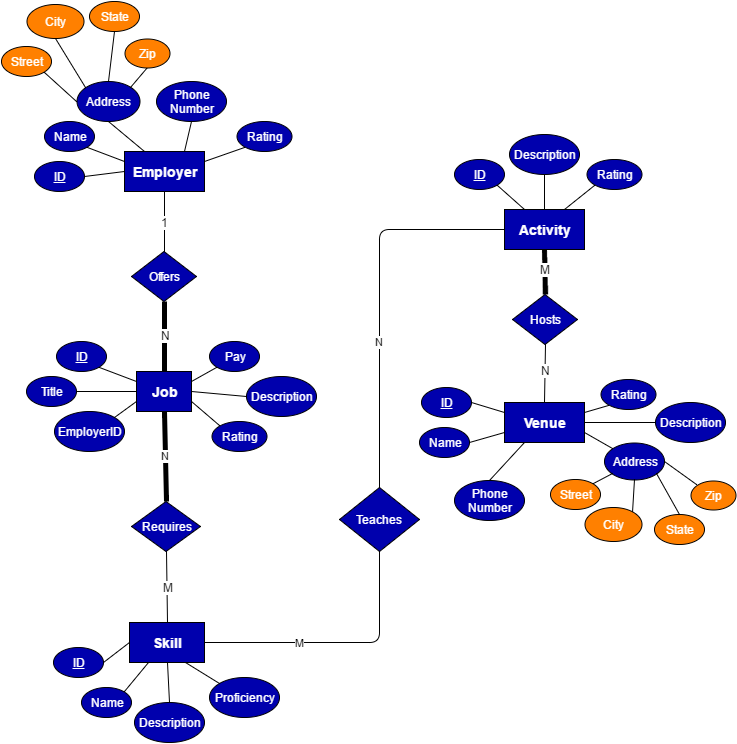

The diagram above was exported from draw.io. Its source (the exported page's mxGraphModel, read from the mxfile embedded in the PNG):
<mxGraphModel dx="880" dy="448" grid="1" gridSize="10" guides="1" tooltips="1" connect="1" arrows="1" fold="1" page="1" pageScale="1" pageWidth="826" pageHeight="1169" background="#ffffff" math="0" shadow="0">
  <root>
    <mxCell id="0" />
    <mxCell id="1" parent="0" />
    <mxCell id="2" value="&lt;h3&gt;&lt;font color=&quot;#ffffff&quot;&gt;Employer&lt;/font&gt;&lt;/h3&gt;" style="whiteSpace=wrap;html=1;strokeColor=#000000;fillColor=#0000AD;gradientColor=none;" parent="1" vertex="1">
      <mxGeometry x="195" y="190" width="80" height="40" as="geometry" />
    </mxCell>
    <mxCell id="3" value="&lt;font color=&quot;#ffffff&quot;&gt;&lt;u&gt;ID&lt;/u&gt;&lt;/font&gt;" style="ellipse;whiteSpace=wrap;html=1;strokeColor=#000000;fillColor=#0000AD;gradientColor=none;" parent="1" vertex="1">
      <mxGeometry x="105" y="200" width="50" height="30" as="geometry" />
    </mxCell>
    <mxCell id="4" value="&lt;font color=&quot;#ffffff&quot;&gt;Name&lt;/font&gt;" style="ellipse;whiteSpace=wrap;html=1;strokeColor=#000000;fillColor=#0000AD;gradientColor=none;" parent="1" vertex="1">
      <mxGeometry x="115" y="160" width="50" height="30" as="geometry" />
    </mxCell>
    <mxCell id="5" value="&lt;font color=&quot;#ffffff&quot;&gt;Address&lt;/font&gt;" style="ellipse;whiteSpace=wrap;html=1;strokeColor=#000000;fillColor=#0000AD;gradientColor=none;" parent="1" vertex="1">
      <mxGeometry x="147" y="120" width="63" height="40" as="geometry" />
    </mxCell>
    <mxCell id="6" value="&lt;font color=&quot;#ffffff&quot;&gt;Phone&lt;/font&gt;&lt;div&gt;&lt;font color=&quot;#ffffff&quot;&gt;Number&lt;/font&gt;&lt;/div&gt;" style="ellipse;whiteSpace=wrap;html=1;strokeColor=#000000;fillColor=#0000AD;gradientColor=none;" parent="1" vertex="1">
      <mxGeometry x="227" y="120" width="70" height="40" as="geometry" />
    </mxCell>
    <mxCell id="7" value="&lt;font color=&quot;#ffffff&quot;&gt;Rating&lt;/font&gt;" style="ellipse;whiteSpace=wrap;html=1;strokeColor=#000000;fillColor=#0000AD;gradientColor=none;" parent="1" vertex="1">
      <mxGeometry x="307" y="160" width="55" height="30" as="geometry" />
    </mxCell>
    <mxCell id="8" value="" style="endArrow=none;html=1;strokeWidth=1;endFill=0;exitX=0;exitY=0.5;entryX=1;entryY=0.5;" parent="1" source="2" target="3" edge="1">
      <mxGeometry width="50" height="50" relative="1" as="geometry">
        <mxPoint x="7" y="170" as="sourcePoint" />
        <mxPoint x="57" y="120" as="targetPoint" />
      </mxGeometry>
    </mxCell>
    <mxCell id="9" value="" style="endArrow=none;html=1;strokeWidth=1;endFill=0;exitX=0;exitY=0.25;entryX=1;entryY=1;" parent="1" source="2" target="4" edge="1">
      <mxGeometry x="127" y="220" width="50" height="50" as="geometry">
        <mxPoint x="197" y="220" as="sourcePoint" />
        <mxPoint x="127" y="225" as="targetPoint" />
      </mxGeometry>
    </mxCell>
    <mxCell id="10" value="" style="endArrow=none;html=1;strokeWidth=1;endFill=0;exitX=0.25;exitY=0;entryX=0.5;entryY=1;" parent="1" source="2" target="5" edge="1">
      <mxGeometry x="137" y="230" width="50" height="50" as="geometry">
        <mxPoint x="197" y="210" as="sourcePoint" />
        <mxPoint x="145" y="181" as="targetPoint" />
      </mxGeometry>
    </mxCell>
    <mxCell id="11" value="" style="endArrow=none;html=1;strokeWidth=1;endFill=0;exitX=0.75;exitY=0;entryX=0.5;entryY=1;" parent="1" source="2" target="6" edge="1">
      <mxGeometry x="147" y="240" width="50" height="50" as="geometry">
        <mxPoint x="207" y="220" as="sourcePoint" />
        <mxPoint x="155" y="191" as="targetPoint" />
      </mxGeometry>
    </mxCell>
    <mxCell id="12" value="" style="endArrow=none;html=1;strokeWidth=1;endFill=0;exitX=1;exitY=0.25;entryX=0;entryY=1;" parent="1" source="2" target="7" edge="1">
      <mxGeometry x="157" y="250" width="50" height="50" as="geometry">
        <mxPoint x="217" y="230" as="sourcePoint" />
        <mxPoint x="165" y="201" as="targetPoint" />
      </mxGeometry>
    </mxCell>
    <mxCell id="111" style="edgeStyle=none;rounded=1;html=1;exitX=0.5;exitY=1;entryX=0.5;entryY=0;startArrow=none;startFill=0;endArrow=none;endFill=0;jettySize=auto;orthogonalLoop=1;strokeWidth=5;" parent="1" source="13" target="110" edge="1">
      <mxGeometry relative="1" as="geometry" />
    </mxCell>
    <mxCell id="114" value="M" style="text;html=1;resizable=0;points=[];align=center;verticalAlign=middle;labelBackgroundColor=#ffffff;" parent="111" vertex="1" connectable="0">
      <mxGeometry x="-0.0197" y="3" relative="1" as="geometry">
        <mxPoint x="-3" y="-2" as="offset" />
      </mxGeometry>
    </mxCell>
    <mxCell id="147" value="N" style="edgeStyle=none;rounded=1;html=1;exitX=0;exitY=0.5;entryX=0.5;entryY=0;startArrow=none;startFill=0;endArrow=none;endFill=0;jettySize=auto;orthogonalLoop=1;strokeWidth=1;" parent="1" source="13" target="146" edge="1">
      <mxGeometry x="0.2376" relative="1" as="geometry">
        <Array as="points">
          <mxPoint x="450" y="268" />
        </Array>
        <mxPoint as="offset" />
      </mxGeometry>
    </mxCell>
    <mxCell id="13" value="&lt;h3&gt;&lt;font color=&quot;#ffffff&quot;&gt;Activity&lt;/font&gt;&lt;/h3&gt;" style="whiteSpace=wrap;html=1;strokeColor=#000000;fillColor=#0000AD;gradientColor=none;" parent="1" vertex="1">
      <mxGeometry x="575" y="248" width="80" height="40" as="geometry" />
    </mxCell>
    <mxCell id="120" style="edgeStyle=none;rounded=1;html=1;exitX=1;exitY=1;entryX=0.25;entryY=0;startArrow=none;startFill=0;endArrow=none;endFill=0;jettySize=auto;orthogonalLoop=1;strokeWidth=1;" parent="1" source="14" target="13" edge="1">
      <mxGeometry relative="1" as="geometry" />
    </mxCell>
    <mxCell id="14" value="&lt;font color=&quot;#ffffff&quot;&gt;&lt;u&gt;ID&lt;/u&gt;&lt;/font&gt;" style="ellipse;whiteSpace=wrap;html=1;strokeColor=#000000;fillColor=#0000AD;gradientColor=none;" parent="1" vertex="1">
      <mxGeometry x="525" y="198" width="50" height="30" as="geometry" />
    </mxCell>
    <mxCell id="118" style="edgeStyle=none;rounded=1;html=1;exitX=0.5;exitY=1;entryX=0.5;entryY=0;startArrow=none;startFill=0;endArrow=none;endFill=0;jettySize=auto;orthogonalLoop=1;strokeWidth=1;" parent="1" source="16" target="13" edge="1">
      <mxGeometry relative="1" as="geometry" />
    </mxCell>
    <mxCell id="16" value="&lt;font color=&quot;#ffffff&quot;&gt;Description&lt;/font&gt;" style="ellipse;whiteSpace=wrap;html=1;strokeColor=#000000;fillColor=#0000AD;gradientColor=none;" parent="1" vertex="1">
      <mxGeometry x="580" y="173" width="70" height="40" as="geometry" />
    </mxCell>
    <mxCell id="119" style="edgeStyle=none;rounded=1;html=1;exitX=0;exitY=1;entryX=0.75;entryY=0;startArrow=none;startFill=0;endArrow=none;endFill=0;jettySize=auto;orthogonalLoop=1;strokeWidth=1;" parent="1" source="19" target="13" edge="1">
      <mxGeometry relative="1" as="geometry" />
    </mxCell>
    <mxCell id="19" value="&lt;font color=&quot;#ffffff&quot;&gt;Rating&lt;/font&gt;" style="ellipse;whiteSpace=wrap;html=1;strokeColor=#000000;fillColor=#0000AD;gradientColor=none;" parent="1" vertex="1">
      <mxGeometry x="657" y="198" width="55" height="30" as="geometry" />
    </mxCell>
    <mxCell id="122" style="edgeStyle=none;rounded=1;html=1;exitX=1;exitY=0.75;entryX=0;entryY=0;startArrow=none;startFill=0;endArrow=none;endFill=0;jettySize=auto;orthogonalLoop=1;strokeWidth=1;" parent="1" source="26" target="29" edge="1">
      <mxGeometry relative="1" as="geometry" />
    </mxCell>
    <mxCell id="26" value="&lt;h3&gt;&lt;font color=&quot;#ffffff&quot;&gt;Venue&lt;/font&gt;&lt;/h3&gt;" style="whiteSpace=wrap;html=1;strokeColor=#000000;fillColor=#0000AD;gradientColor=none;" parent="1" vertex="1">
      <mxGeometry x="575" y="441" width="80" height="40" as="geometry" />
    </mxCell>
    <mxCell id="27" value="&lt;font color=&quot;#ffffff&quot;&gt;&lt;u&gt;ID&lt;/u&gt;&lt;/font&gt;" style="ellipse;whiteSpace=wrap;html=1;strokeColor=#000000;fillColor=#0000AD;gradientColor=none;" parent="1" vertex="1">
      <mxGeometry x="492" y="426" width="50" height="30" as="geometry" />
    </mxCell>
    <mxCell id="28" value="&lt;font color=&quot;#ffffff&quot;&gt;Name&lt;/font&gt;" style="ellipse;whiteSpace=wrap;html=1;strokeColor=#000000;fillColor=#0000AD;gradientColor=none;" parent="1" vertex="1">
      <mxGeometry x="490" y="466" width="50" height="30" as="geometry" />
    </mxCell>
    <mxCell id="29" value="&lt;font color=&quot;#ffffff&quot;&gt;Address&lt;/font&gt;" style="ellipse;whiteSpace=wrap;html=1;strokeColor=#000000;fillColor=#0000AD;gradientColor=none;" parent="1" vertex="1">
      <mxGeometry x="675" y="481" width="60" height="37" as="geometry" />
    </mxCell>
    <mxCell id="30" value="&lt;font color=&quot;#ffffff&quot;&gt;Description&lt;/font&gt;" style="ellipse;whiteSpace=wrap;html=1;strokeColor=#000000;fillColor=#0000AD;gradientColor=none;" parent="1" vertex="1">
      <mxGeometry x="726" y="441" width="70" height="40" as="geometry" />
    </mxCell>
    <mxCell id="32" value="&lt;font color=&quot;#ffffff&quot;&gt;Rating&lt;/font&gt;" style="ellipse;whiteSpace=wrap;html=1;strokeColor=#000000;fillColor=#0000AD;gradientColor=none;" parent="1" vertex="1">
      <mxGeometry x="671" y="418" width="55" height="30" as="geometry" />
    </mxCell>
    <mxCell id="33" value="" style="endArrow=none;html=1;strokeWidth=1;endFill=0;exitX=0;exitY=0.25;entryX=1;entryY=0.5;" parent="1" source="26" target="27" edge="1">
      <mxGeometry x="115" y="521" width="50" height="50" as="geometry">
        <mxPoint x="225" y="471" as="sourcePoint" />
        <mxPoint x="273" y="457" as="targetPoint" />
      </mxGeometry>
    </mxCell>
    <mxCell id="34" value="" style="endArrow=none;html=1;strokeWidth=1;endFill=0;entryX=1;entryY=0.5;exitX=0;exitY=0.75;" parent="1" source="26" target="28" edge="1">
      <mxGeometry x="125" y="531" width="50" height="50" as="geometry">
        <mxPoint x="580" y="451" as="sourcePoint" />
        <mxPoint x="555" y="466" as="targetPoint" />
      </mxGeometry>
    </mxCell>
    <mxCell id="36" value="" style="endArrow=none;html=1;strokeWidth=1;endFill=0;exitX=1;exitY=0.5;entryX=0;entryY=0.5;" parent="1" source="26" target="30" edge="1">
      <mxGeometry x="145" y="551" width="50" height="50" as="geometry">
        <mxPoint x="610" y="491" as="sourcePoint" />
        <mxPoint x="575" y="486" as="targetPoint" />
      </mxGeometry>
    </mxCell>
    <mxCell id="38" value="" style="endArrow=none;html=1;strokeWidth=1;endFill=0;exitX=0;exitY=1;entryX=1;entryY=0.25;" parent="1" source="32" target="26" edge="1">
      <mxGeometry x="165" y="571" width="50" height="50" as="geometry">
        <mxPoint x="630" y="511" as="sourcePoint" />
        <mxPoint x="595" y="506" as="targetPoint" />
      </mxGeometry>
    </mxCell>
    <mxCell id="131" style="edgeStyle=none;rounded=1;html=1;exitX=1;exitY=1;entryX=0;entryY=0.5;startArrow=none;startFill=0;endArrow=none;endFill=0;jettySize=auto;orthogonalLoop=1;strokeWidth=1;" parent="1" source="65" target="5" edge="1">
      <mxGeometry relative="1" as="geometry" />
    </mxCell>
    <mxCell id="65" value="&lt;font color=&quot;#ffffff&quot;&gt;Street&lt;/font&gt;" style="ellipse;whiteSpace=wrap;html=1;strokeColor=#000000;fillColor=#FF8000;gradientColor=none;" parent="1" vertex="1">
      <mxGeometry x="72" y="85" width="50" height="30" as="geometry" />
    </mxCell>
    <mxCell id="132" style="edgeStyle=none;rounded=1;html=1;exitX=0.5;exitY=1;entryX=0;entryY=0;startArrow=none;startFill=0;endArrow=none;endFill=0;jettySize=auto;orthogonalLoop=1;strokeWidth=1;" parent="1" source="66" target="5" edge="1">
      <mxGeometry relative="1" as="geometry" />
    </mxCell>
    <mxCell id="66" value="&lt;font color=&quot;#ffffff&quot;&gt;City&lt;/font&gt;" style="ellipse;whiteSpace=wrap;html=1;strokeColor=#000000;fillColor=#FF8000;gradientColor=none;" parent="1" vertex="1">
      <mxGeometry x="97" y="43" width="57" height="34" as="geometry" />
    </mxCell>
    <mxCell id="134" style="edgeStyle=none;rounded=1;html=1;exitX=0.5;exitY=1;entryX=1;entryY=0;startArrow=none;startFill=0;endArrow=none;endFill=0;jettySize=auto;orthogonalLoop=1;strokeWidth=1;" parent="1" source="67" target="5" edge="1">
      <mxGeometry relative="1" as="geometry" />
    </mxCell>
    <mxCell id="67" value="&lt;font color=&quot;#ffffff&quot;&gt;Zip&lt;/font&gt;" style="ellipse;whiteSpace=wrap;html=1;strokeColor=#000000;fillColor=#FF8000;gradientColor=none;" parent="1" vertex="1">
      <mxGeometry x="195" y="77" width="45" height="29" as="geometry" />
    </mxCell>
    <mxCell id="106" value="N" style="edgeStyle=none;rounded=1;html=1;exitX=0.5;exitY=1;entryX=0.5;entryY=0;startArrow=none;startFill=0;endArrow=none;endFill=0;jettySize=auto;orthogonalLoop=1;strokeWidth=5;" parent="1" source="74" target="102" edge="1">
      <mxGeometry relative="1" as="geometry" />
    </mxCell>
    <mxCell id="74" value="&lt;h3&gt;&lt;font color=&quot;#ffffff&quot;&gt;Job&lt;/font&gt;&lt;/h3&gt;" style="whiteSpace=wrap;html=1;strokeColor=#000000;fillColor=#0000AD;gradientColor=none;" parent="1" vertex="1">
      <mxGeometry x="207" y="410" width="55" height="40" as="geometry" />
    </mxCell>
    <mxCell id="82" style="edgeStyle=none;rounded=1;html=1;exitX=1;exitY=1;entryX=0;entryY=0.25;startArrow=none;startFill=0;endArrow=none;endFill=0;jettySize=auto;orthogonalLoop=1;strokeWidth=1;" parent="1" source="75" target="74" edge="1">
      <mxGeometry relative="1" as="geometry" />
    </mxCell>
    <mxCell id="75" value="&lt;font color=&quot;#ffffff&quot;&gt;&lt;u&gt;ID&lt;/u&gt;&lt;/font&gt;" style="ellipse;whiteSpace=wrap;html=1;strokeColor=#000000;fillColor=#0000AD;gradientColor=none;" parent="1" vertex="1">
      <mxGeometry x="127" y="380" width="50" height="30" as="geometry" />
    </mxCell>
    <mxCell id="83" style="edgeStyle=none;rounded=1;html=1;exitX=1;exitY=0.5;entryX=0;entryY=0.5;startArrow=none;startFill=0;endArrow=none;endFill=0;jettySize=auto;orthogonalLoop=1;strokeWidth=1;" parent="1" source="76" target="74" edge="1">
      <mxGeometry relative="1" as="geometry" />
    </mxCell>
    <mxCell id="76" value="&lt;font color=&quot;#ffffff&quot;&gt;Title&lt;/font&gt;" style="ellipse;whiteSpace=wrap;html=1;strokeColor=#000000;fillColor=#0000AD;gradientColor=none;" parent="1" vertex="1">
      <mxGeometry x="97" y="415" width="50" height="30" as="geometry" />
    </mxCell>
    <mxCell id="84" style="edgeStyle=none;rounded=1;html=1;exitX=1;exitY=0;entryX=0;entryY=0.75;startArrow=none;startFill=0;endArrow=none;endFill=0;jettySize=auto;orthogonalLoop=1;strokeWidth=1;" parent="1" source="77" target="74" edge="1">
      <mxGeometry relative="1" as="geometry" />
    </mxCell>
    <mxCell id="77" value="&lt;font color=&quot;#ffffff&quot;&gt;EmployerID&lt;/font&gt;" style="ellipse;whiteSpace=wrap;html=1;strokeColor=#000000;fillColor=#0000AD;gradientColor=none;" parent="1" vertex="1">
      <mxGeometry x="125" y="450" width="70" height="40" as="geometry" />
    </mxCell>
    <mxCell id="87" style="edgeStyle=none;rounded=1;html=1;exitX=0;exitY=1;entryX=1;entryY=0.25;startArrow=none;startFill=0;endArrow=none;endFill=0;jettySize=auto;orthogonalLoop=1;strokeWidth=1;" parent="1" source="78" target="74" edge="1">
      <mxGeometry relative="1" as="geometry" />
    </mxCell>
    <mxCell id="78" value="&lt;font color=&quot;#ffffff&quot;&gt;Pay&lt;/font&gt;" style="ellipse;whiteSpace=wrap;html=1;strokeColor=#000000;fillColor=#0000AD;gradientColor=none;" parent="1" vertex="1">
      <mxGeometry x="280" y="380" width="50" height="30" as="geometry" />
    </mxCell>
    <mxCell id="86" style="edgeStyle=none;rounded=1;html=1;exitX=0;exitY=0.5;entryX=1;entryY=0.5;startArrow=none;startFill=0;endArrow=none;endFill=0;jettySize=auto;orthogonalLoop=1;strokeWidth=1;" parent="1" source="79" target="74" edge="1">
      <mxGeometry relative="1" as="geometry" />
    </mxCell>
    <mxCell id="79" value="&lt;font color=&quot;#ffffff&quot;&gt;Description&lt;/font&gt;" style="ellipse;whiteSpace=wrap;html=1;strokeColor=#000000;fillColor=#0000AD;gradientColor=none;" parent="1" vertex="1">
      <mxGeometry x="317" y="415" width="70" height="40" as="geometry" />
    </mxCell>
    <mxCell id="85" style="edgeStyle=none;rounded=1;html=1;exitX=0;exitY=0;entryX=1;entryY=0.75;startArrow=none;startFill=0;endArrow=none;endFill=0;jettySize=auto;orthogonalLoop=1;strokeWidth=1;" parent="1" source="80" target="74" edge="1">
      <mxGeometry relative="1" as="geometry" />
    </mxCell>
    <mxCell id="80" value="&lt;font color=&quot;#ffffff&quot;&gt;Rating&lt;/font&gt;" style="ellipse;whiteSpace=wrap;html=1;strokeColor=#000000;fillColor=#0000AD;gradientColor=none;" parent="1" vertex="1">
      <mxGeometry x="282" y="460" width="55" height="30" as="geometry" />
    </mxCell>
    <mxCell id="105" style="edgeStyle=none;rounded=1;html=1;exitX=0.5;exitY=0;entryX=0.5;entryY=1;startArrow=none;startFill=0;endArrow=none;endFill=0;jettySize=auto;orthogonalLoop=1;strokeWidth=1;" parent="1" source="88" target="102" edge="1">
      <mxGeometry relative="1" as="geometry" />
    </mxCell>
    <mxCell id="109" value="M" style="text;html=1;resizable=0;points=[];align=center;verticalAlign=middle;labelBackgroundColor=#ffffff;" parent="105" vertex="1" connectable="0">
      <mxGeometry x="-0.0147" y="-1" relative="1" as="geometry">
        <mxPoint as="offset" />
      </mxGeometry>
    </mxCell>
    <mxCell id="88" value="&lt;h3&gt;&lt;font color=&quot;#ffffff&quot;&gt;Skill&lt;/font&gt;&lt;/h3&gt;" style="whiteSpace=wrap;html=1;strokeColor=#000000;fillColor=#0000AD;gradientColor=none;" parent="1" vertex="1">
      <mxGeometry x="200" y="661" width="75" height="40" as="geometry" />
    </mxCell>
    <mxCell id="93" style="edgeStyle=none;rounded=1;html=1;exitX=1;exitY=0.5;entryX=0;entryY=0.5;startArrow=none;startFill=0;endArrow=none;endFill=0;jettySize=auto;orthogonalLoop=1;strokeWidth=1;" parent="1" source="89" target="88" edge="1">
      <mxGeometry relative="1" as="geometry" />
    </mxCell>
    <mxCell id="89" value="&lt;font color=&quot;#ffffff&quot;&gt;&lt;u&gt;ID&lt;/u&gt;&lt;/font&gt;" style="ellipse;whiteSpace=wrap;html=1;strokeColor=#000000;fillColor=#0000AD;gradientColor=none;" parent="1" vertex="1">
      <mxGeometry x="124" y="686" width="50" height="30" as="geometry" />
    </mxCell>
    <mxCell id="94" style="edgeStyle=none;rounded=1;html=1;exitX=1;exitY=0;entryX=0.25;entryY=1;startArrow=none;startFill=0;endArrow=none;endFill=0;jettySize=auto;orthogonalLoop=1;strokeWidth=1;" parent="1" source="90" target="88" edge="1">
      <mxGeometry relative="1" as="geometry" />
    </mxCell>
    <mxCell id="90" value="&lt;font color=&quot;#ffffff&quot;&gt;Name&lt;/font&gt;" style="ellipse;whiteSpace=wrap;html=1;strokeColor=#000000;fillColor=#0000AD;gradientColor=none;" parent="1" vertex="1">
      <mxGeometry x="152" y="726" width="50" height="30" as="geometry" />
    </mxCell>
    <mxCell id="95" style="edgeStyle=none;rounded=1;html=1;exitX=0.5;exitY=0;entryX=0.5;entryY=1;startArrow=none;startFill=0;endArrow=none;endFill=0;jettySize=auto;orthogonalLoop=1;strokeWidth=1;" parent="1" source="91" target="88" edge="1">
      <mxGeometry relative="1" as="geometry" />
    </mxCell>
    <mxCell id="91" value="&lt;font color=&quot;#ffffff&quot;&gt;Description&lt;/font&gt;" style="ellipse;whiteSpace=wrap;html=1;strokeColor=#000000;fillColor=#0000AD;gradientColor=none;" parent="1" vertex="1">
      <mxGeometry x="205" y="741" width="70" height="40" as="geometry" />
    </mxCell>
    <mxCell id="96" style="edgeStyle=none;rounded=1;html=1;exitX=0;exitY=0;entryX=0.75;entryY=1;startArrow=none;startFill=0;endArrow=none;endFill=0;jettySize=auto;orthogonalLoop=1;strokeWidth=1;" parent="1" source="92" target="88" edge="1">
      <mxGeometry relative="1" as="geometry" />
    </mxCell>
    <mxCell id="92" value="&lt;font color=&quot;#ffffff&quot;&gt;Proficiency&lt;/font&gt;" style="ellipse;whiteSpace=wrap;html=1;strokeColor=#000000;fillColor=#0000AD;gradientColor=none;" parent="1" vertex="1">
      <mxGeometry x="280" y="716" width="70" height="40" as="geometry" />
    </mxCell>
    <mxCell id="98" style="edgeStyle=none;rounded=1;html=1;exitX=0.5;exitY=1;entryX=0.5;entryY=0;startArrow=none;startFill=0;endArrow=none;endFill=0;jettySize=auto;orthogonalLoop=1;strokeWidth=5;" parent="1" source="97" target="74" edge="1">
      <mxGeometry relative="1" as="geometry" />
    </mxCell>
    <mxCell id="101" value="N" style="text;html=1;resizable=0;points=[];align=center;verticalAlign=middle;labelBackgroundColor=#ffffff;" parent="98" vertex="1" connectable="0">
      <mxGeometry x="-0.0571" y="1" relative="1" as="geometry">
        <mxPoint as="offset" />
      </mxGeometry>
    </mxCell>
    <mxCell id="99" style="edgeStyle=none;rounded=1;html=1;exitX=0.5;exitY=0;entryX=0.5;entryY=1;startArrow=none;startFill=0;endArrow=none;endFill=0;jettySize=auto;orthogonalLoop=1;strokeWidth=1;" parent="1" source="97" target="2" edge="1">
      <mxGeometry relative="1" as="geometry" />
    </mxCell>
    <mxCell id="100" value="1" style="text;html=1;resizable=0;points=[];align=center;verticalAlign=middle;labelBackgroundColor=#ffffff;" parent="99" vertex="1" connectable="0">
      <mxGeometry y="-3" relative="1" as="geometry">
        <mxPoint x="-3" as="offset" />
      </mxGeometry>
    </mxCell>
    <mxCell id="97" value="&lt;p&gt;&lt;font color=&quot;#ffffff&quot;&gt;Offers&lt;/font&gt;&lt;/p&gt;" style="rhombus;whiteSpace=wrap;html=1;strokeColor=#000000;fillColor=#0000AD;gradientColor=none;" parent="1" vertex="1">
      <mxGeometry x="202" y="290" width="65" height="50" as="geometry" />
    </mxCell>
    <mxCell id="102" value="&lt;p&gt;&lt;font color=&quot;#ffffff&quot;&gt;Requires&lt;/font&gt;&lt;/p&gt;" style="rhombus;whiteSpace=wrap;html=1;strokeColor=#000000;fillColor=#0000AD;gradientColor=none;" parent="1" vertex="1">
      <mxGeometry x="202" y="540" width="69" height="50" as="geometry" />
    </mxCell>
    <mxCell id="112" style="edgeStyle=none;rounded=1;html=1;exitX=0.5;exitY=1;entryX=0.5;entryY=0;startArrow=none;startFill=0;endArrow=none;endFill=0;jettySize=auto;orthogonalLoop=1;strokeWidth=1;" parent="1" source="110" target="26" edge="1">
      <mxGeometry relative="1" as="geometry" />
    </mxCell>
    <mxCell id="113" value="N" style="text;html=1;resizable=0;points=[];align=center;verticalAlign=middle;labelBackgroundColor=#ffffff;" parent="112" vertex="1" connectable="0">
      <mxGeometry x="-0.0354" y="1" relative="1" as="geometry">
        <mxPoint x="-1" y="-3" as="offset" />
      </mxGeometry>
    </mxCell>
    <mxCell id="110" value="&lt;p&gt;&lt;font color=&quot;#ffffff&quot;&gt;Hosts&lt;/font&gt;&lt;/p&gt;" style="rhombus;whiteSpace=wrap;html=1;strokeColor=#000000;fillColor=#0000AD;gradientColor=none;" parent="1" vertex="1">
      <mxGeometry x="583" y="333" width="65" height="50" as="geometry" />
    </mxCell>
    <mxCell id="133" style="edgeStyle=none;rounded=1;html=1;exitX=0.5;exitY=1;entryX=0.5;entryY=0;startArrow=none;startFill=0;endArrow=none;endFill=0;jettySize=auto;orthogonalLoop=1;strokeWidth=1;" parent="1" source="129" target="5" edge="1">
      <mxGeometry relative="1" as="geometry" />
    </mxCell>
    <mxCell id="129" value="&lt;font color=&quot;#ffffff&quot;&gt;State&lt;/font&gt;" style="ellipse;whiteSpace=wrap;html=1;strokeColor=#000000;fillColor=#FF8000;gradientColor=none;" parent="1" vertex="1">
      <mxGeometry x="160" y="40" width="50" height="30" as="geometry" />
    </mxCell>
    <mxCell id="139" style="edgeStyle=none;rounded=1;html=1;exitX=1;exitY=0;entryX=0;entryY=1;startArrow=none;startFill=0;endArrow=none;endFill=0;jettySize=auto;orthogonalLoop=1;strokeWidth=1;" parent="1" source="135" target="29" edge="1">
      <mxGeometry relative="1" as="geometry" />
    </mxCell>
    <mxCell id="135" value="&lt;font color=&quot;#ffffff&quot;&gt;Street&lt;/font&gt;" style="ellipse;whiteSpace=wrap;html=1;strokeColor=#000000;fillColor=#FF8000;gradientColor=none;" parent="1" vertex="1">
      <mxGeometry x="621" y="518" width="50" height="30" as="geometry" />
    </mxCell>
    <mxCell id="141" style="edgeStyle=none;rounded=1;html=1;exitX=1;exitY=0;entryX=0.5;entryY=1;startArrow=none;startFill=0;endArrow=none;endFill=0;jettySize=auto;orthogonalLoop=1;strokeWidth=1;" parent="1" source="136" target="29" edge="1">
      <mxGeometry relative="1" as="geometry" />
    </mxCell>
    <mxCell id="136" value="&lt;font color=&quot;#ffffff&quot;&gt;City&lt;/font&gt;" style="ellipse;whiteSpace=wrap;html=1;strokeColor=#000000;fillColor=#FF8000;gradientColor=none;" parent="1" vertex="1">
      <mxGeometry x="655" y="546" width="57" height="34" as="geometry" />
    </mxCell>
    <mxCell id="144" style="edgeStyle=none;rounded=1;html=1;exitX=0;exitY=0;entryX=1;entryY=0.5;startArrow=none;startFill=0;endArrow=none;endFill=0;jettySize=auto;orthogonalLoop=1;strokeWidth=1;" parent="1" source="137" target="29" edge="1">
      <mxGeometry relative="1" as="geometry" />
    </mxCell>
    <mxCell id="137" value="&lt;font color=&quot;#ffffff&quot;&gt;Zip&lt;/font&gt;" style="ellipse;whiteSpace=wrap;html=1;strokeColor=#000000;fillColor=#FF8000;gradientColor=none;" parent="1" vertex="1">
      <mxGeometry x="761" y="519" width="45" height="29" as="geometry" />
    </mxCell>
    <mxCell id="142" style="edgeStyle=none;rounded=1;html=1;exitX=0.5;exitY=0;startArrow=none;startFill=0;endArrow=none;endFill=0;jettySize=auto;orthogonalLoop=1;strokeWidth=1;entryX=1;entryY=1;" parent="1" source="138" target="29" edge="1">
      <mxGeometry relative="1" as="geometry">
        <mxPoint x="727" y="518" as="targetPoint" />
      </mxGeometry>
    </mxCell>
    <mxCell id="138" value="&lt;font color=&quot;#ffffff&quot;&gt;State&lt;/font&gt;" style="ellipse;whiteSpace=wrap;html=1;strokeColor=#000000;fillColor=#FF8000;gradientColor=none;" parent="1" vertex="1">
      <mxGeometry x="725" y="553" width="50" height="30" as="geometry" />
    </mxCell>
    <mxCell id="148" value="M" style="edgeStyle=none;rounded=1;html=1;exitX=0.5;exitY=1;entryX=1;entryY=0.5;startArrow=none;startFill=0;endArrow=none;endFill=0;jettySize=auto;orthogonalLoop=1;strokeWidth=1;" parent="1" source="146" target="88" edge="1">
      <mxGeometry x="0.2857" relative="1" as="geometry">
        <Array as="points">
          <mxPoint x="450" y="681" />
        </Array>
        <mxPoint as="offset" />
      </mxGeometry>
    </mxCell>
    <mxCell id="146" value="&lt;p&gt;&lt;font color=&quot;#ffffff&quot;&gt;Teaches&lt;/font&gt;&lt;/p&gt;" style="rhombus;whiteSpace=wrap;html=1;strokeColor=#000000;fillColor=#0000AD;gradientColor=none;" parent="1" vertex="1">
      <mxGeometry x="410" y="526" width="80" height="64" as="geometry" />
    </mxCell>
    <mxCell id="150" style="edgeStyle=none;rounded=1;html=1;exitX=0.5;exitY=0;entryX=0.25;entryY=1;startArrow=none;startFill=0;endArrow=none;endFill=0;jettySize=auto;orthogonalLoop=1;strokeWidth=1;" parent="1" source="149" target="26" edge="1">
      <mxGeometry relative="1" as="geometry" />
    </mxCell>
    <mxCell id="149" value="&lt;font color=&quot;#ffffff&quot;&gt;Phone&lt;/font&gt;&lt;div&gt;&lt;font color=&quot;#ffffff&quot;&gt;Number&lt;/font&gt;&lt;/div&gt;" style="ellipse;whiteSpace=wrap;html=1;strokeColor=#000000;fillColor=#0000AD;gradientColor=none;" parent="1" vertex="1">
      <mxGeometry x="525" y="519" width="70" height="40" as="geometry" />
    </mxCell>
  </root>
</mxGraphModel>